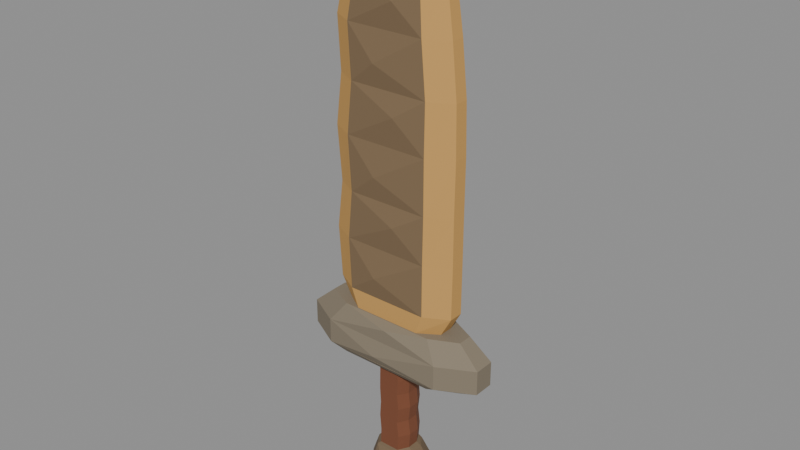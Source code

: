 # Source: BE_HeldEarthSword.blend  (saved by Blender 5.2.45; exported with 4.5.12 LTS)
import bpy
from mathutils import Matrix  # noqa: F401  (used for matrix-valued properties, if any)

bpy.ops.wm.read_factory_settings(use_empty=True)
scene = bpy.context.scene
scene.name = 'HeldEarthSword'

# ---- materials (node trees are filled in below, after node groups)
mat_blade_001 = bpy.data.materials.new('Blade.001')
mat_blade_001.diffuse_color = (0.5841, 0.3231, 0.09084, 1.0)
mat_facets = bpy.data.materials.new('Facets')
mat_facets.diffuse_color = (0.2051, 0.1356, 0.07036, 1.0)
mat_guard_001 = bpy.data.materials.new('Guard.001')
mat_guard_001.diffuse_color = (0.2232, 0.1845, 0.1301, 1.0)
mat_grip_001 = bpy.data.materials.new('Grip.001')
mat_grip_001.diffuse_color = (0.1912, 0.06301, 0.02732, 1.0)
mat_pommel_001 = bpy.data.materials.new('Pommel.001')
mat_pommel_001.diffuse_color = (0.1746, 0.1195, 0.06848, 1.0)

# ---- material node trees
mat_blade_001.use_nodes = True; mat_blade_001.node_tree.nodes.clear()
_N = mat_blade_001.node_tree.nodes; _L = mat_blade_001.node_tree.links
n0 = _N.new('ShaderNodeBsdfPrincipled'); n0.name = 'Principled BSDF'; n0.location = (-200, 100)
n0.inputs[0].default_value = (0.5841, 0.3231, 0.09084, 1.0)
n0.inputs[2].default_value = 0.85
n0.inputs[10].default_value = 0.005
n1 = _N.new('ShaderNodeOutputMaterial'); n1.name = 'Material Output'; n1.location = (200, 100)
_L.new(n0.outputs[0], n1.inputs[0])
n1.is_active_output = True
mat_facets.use_nodes = True; mat_facets.node_tree.nodes.clear()
_N = mat_facets.node_tree.nodes; _L = mat_facets.node_tree.links
n0 = _N.new('ShaderNodeBsdfPrincipled'); n0.name = 'Principled BSDF'; n0.location = (-200, 100)
n0.inputs[0].default_value = (0.2051, 0.1356, 0.07036, 1.0)
n0.inputs[2].default_value = 0.85
n0.inputs[10].default_value = 0.005
n1 = _N.new('ShaderNodeOutputMaterial'); n1.name = 'Material Output'; n1.location = (200, 100)
_L.new(n0.outputs[0], n1.inputs[0])
n1.is_active_output = True
mat_guard_001.use_nodes = True; mat_guard_001.node_tree.nodes.clear()
_N = mat_guard_001.node_tree.nodes; _L = mat_guard_001.node_tree.links
n0 = _N.new('ShaderNodeBsdfPrincipled'); n0.name = 'Principled BSDF'; n0.location = (-200, 100)
n0.inputs[0].default_value = (0.2232, 0.1845, 0.1301, 1.0)
n0.inputs[2].default_value = 0.85
n0.inputs[10].default_value = 0.005
n1 = _N.new('ShaderNodeOutputMaterial'); n1.name = 'Material Output'; n1.location = (200, 100)
_L.new(n0.outputs[0], n1.inputs[0])
n1.is_active_output = True
mat_grip_001.use_nodes = True; mat_grip_001.node_tree.nodes.clear()
_N = mat_grip_001.node_tree.nodes; _L = mat_grip_001.node_tree.links
n0 = _N.new('ShaderNodeBsdfPrincipled'); n0.name = 'Principled BSDF'; n0.location = (-200, 100)
n0.inputs[0].default_value = (0.1912, 0.06301, 0.02732, 1.0)
n0.inputs[2].default_value = 0.85
n0.inputs[10].default_value = 0.005
n1 = _N.new('ShaderNodeOutputMaterial'); n1.name = 'Material Output'; n1.location = (200, 100)
_L.new(n0.outputs[0], n1.inputs[0])
n1.is_active_output = True
mat_pommel_001.use_nodes = True; mat_pommel_001.node_tree.nodes.clear()
_N = mat_pommel_001.node_tree.nodes; _L = mat_pommel_001.node_tree.links
n0 = _N.new('ShaderNodeBsdfPrincipled'); n0.name = 'Principled BSDF'; n0.location = (-200, 100)
n0.inputs[0].default_value = (0.1746, 0.1195, 0.06848, 1.0)
n0.inputs[2].default_value = 0.85
n0.inputs[10].default_value = 0.005
n1 = _N.new('ShaderNodeOutputMaterial'); n1.name = 'Material Output'; n1.location = (200, 100)
_L.new(n0.outputs[0], n1.inputs[0])
n1.is_active_output = True

# ---- meshes
me_heldearthsword_mesh = bpy.data.meshes.new('HeldEarthSword_Mesh')
me_heldearthsword_mesh.from_pydata([(-0.13, -0.0432, -0.95), (-0.0832, -0.12, -0.95), (0.0832, -0.12, -0.95), (0.13, -0.0432, -0.95), (0.13, 0.0432, -0.95), (0.0832, 0.12, -0.95), (-0.0832, 0.12, -0.95), (-0.13, 0.0432, -0.95), (-0.25, -0.0702, -0.87), (-0.16, -0.195, -0.87), (0.16, -0.195, -0.87), (0.25, -0.0702, -0.87), (0.25, 0.0702, -0.87), (0.16, 0.195, -0.87), (-0.16, 0.195, -0.87), (-0.25, 0.0702, -0.87), (-0.27, -0.0792, -0.67), (-0.1638, -0.22, -0.67), (0.2138, -0.22, -0.67), (0.32, -0.0792, -0.67), (0.32, 0.0792, -0.67), (0.2138, 0.22, -0.67), (-0.1638, 0.22, -0.67), (-0.27, 0.0792, -0.67), (-0.21, -0.0612, -0.48), (-0.1344, -0.17, -0.48), (0.1344, -0.17, -0.48), (0.21, -0.0612, -0.48), (0.21, 0.0612, -0.48), (0.1344, 0.17, -0.48), (-0.1344, 0.17, -0.48), (-0.21, 0.0612, -0.48), (-0.16, -0.0576, -0.45), (-0.1024, -0.16, -0.45), (0.1024, -0.16, -0.45), (0.16, -0.0576, -0.45), (0.16, 0.0576, -0.45), (0.1024, 0.16, -0.45), (-0.1024, 0.16, -0.45), (-0.16, 0.0576, -0.45), (-0.157, -0.0576, -0.2937), (-0.0976, -0.16, -0.2937), (0.1136, -0.16, -0.2937), (0.173, -0.0576, -0.2937), (0.173, 0.0576, -0.2937), (0.1136, 0.16, -0.2937), (-0.0976, 0.16, -0.2937), (-0.157, 0.0576, -0.2937), (-0.168, -0.0576, -0.1374), (-0.1104, -0.16, -0.1374), (0.0944, -0.16, -0.1374), (0.152, -0.0576, -0.1374), (0.152, 0.0576, -0.1374), (0.0944, 0.16, -0.1374), (-0.1104, 0.16, -0.1374), (-0.168, 0.0576, -0.1374), (-0.159, -0.0576, 0.01895), (-0.0996, -0.16, 0.01895), (0.1116, -0.16, 0.01895), (0.171, -0.0576, 0.01895), (0.171, 0.0576, 0.01895), (0.1116, 0.16, 0.01895), (-0.0996, 0.16, 0.01895), (-0.159, 0.0576, 0.01895), (-0.166, -0.0576, 0.1753), (-0.1084, -0.16, 0.1753), (0.0964, -0.16, 0.1753), (0.154, -0.0576, 0.1753), (0.154, 0.0576, 0.1753), (0.0964, 0.16, 0.1753), (-0.1084, 0.16, 0.1753), (-0.166, 0.0576, 0.1753), (-0.165, -0.0576, 0.3316), (-0.1056, -0.16, 0.3316), (0.1056, -0.16, 0.3316), (0.165, -0.0576, 0.3316), (0.165, 0.0576, 0.3316), (0.1056, 0.16, 0.3316), (-0.1056, 0.16, 0.3316), (-0.165, 0.0576, 0.3316), (-0.16, -0.0576, 0.45), (-0.1024, -0.16, 0.45), (0.1024, -0.16, 0.45), (0.16, -0.0576, 0.45), (0.16, 0.0576, 0.45), (0.1024, 0.16, 0.45), (-0.1024, 0.16, 0.45), (-0.16, 0.0576, 0.45), (-0.74, -0.0756, 0.45), (-0.4736, -0.21, 0.45), (0.4736, -0.21, 0.45), (0.74, -0.0756, 0.45), (0.74, 0.0756, 0.45), (0.4736, 0.21, 0.45), (-0.4736, 0.21, 0.45), (-0.74, 0.0756, 0.45), (-0.95, -0.1008, 0.54), (-0.608, -0.28, 0.54), (0.608, -0.28, 0.54), (0.95, -0.1008, 0.54), (0.95, 0.1008, 0.54), (0.608, 0.28, 0.54), (-0.608, 0.28, 0.54), (-0.95, 0.1008, 0.54), (-0.95, -0.1008, 0.78), (-0.608, -0.28, 0.78), (0.608, -0.28, 0.78), (0.95, -0.1008, 0.78), (0.95, 0.1008, 0.78), (0.608, 0.28, 0.78), (-0.608, 0.28, 0.78), (-0.95, 0.1008, 0.78), (-0.735, -0.072, 0.97), (-0.4704, -0.2, 0.97), (0.4704, -0.2, 0.97), (0.735, -0.072, 0.97), (0.735, 0.072, 0.97), (0.4704, 0.2, 0.97), (-0.4704, 0.2, 0.97), (-0.735, 0.072, 0.97), (-0.525, -0.0684, 0.97), (-0.336, -0.19, 0.97), (0.336, -0.19, 0.97), (0.525, -0.0684, 0.97), (0.525, 0.0684, 0.97), (0.336, 0.19, 0.97), (-0.336, 0.19, 0.97), (-0.525, 0.0684, 0.97), (-0.63, -0.0702, 1.16), (-0.4032, -0.195, 1.16), (0.4032, -0.195, 1.16), (0.63, -0.0702, 1.16), (0.63, 0.0702, 1.16), (0.4032, 0.195, 1.16), (-0.4032, 0.195, 1.16), (-0.63, 0.0702, 1.16), (-0.665, -0.0684, 1.66), (-0.431, -0.19, 1.66), (0.401, -0.19, 1.66), (0.635, -0.0684, 1.66), (0.635, 0.0684, 1.66), (0.401, 0.19, 1.66), (-0.431, 0.19, 1.66), (-0.665, 0.0684, 1.66), (-0.605, -0.0702, 2.13), (-0.3818, -0.195, 2.13), (0.4118, -0.195, 2.13), (0.635, -0.0702, 2.13), (0.635, 0.0702, 2.13), (0.4118, 0.195, 2.13), (-0.3818, 0.195, 2.13), (-0.605, 0.0702, 2.13), (-0.65, -0.0684, 2.65), (-0.4178, -0.19, 2.65), (0.4078, -0.19, 2.65), (0.64, -0.0684, 2.65), (0.64, 0.0684, 2.65), (0.4078, 0.19, 2.65), (-0.4178, 0.19, 2.65), (-0.65, 0.0684, 2.65), (-0.59, -0.0666, 3.14), (-0.3704, -0.185, 3.14), (0.4104, -0.185, 3.14), (0.63, -0.0666, 3.14), (0.63, 0.0666, 3.14), (0.4104, 0.185, 3.14), (-0.3704, 0.185, 3.14), (-0.59, 0.0666, 3.14), (-0.62, -0.0648, 3.64), (-0.404, -0.18, 3.64), (0.364, -0.18, 3.64), (0.58, -0.0648, 3.64), (0.58, 0.0648, 3.64), (0.364, 0.18, 3.64), (-0.404, 0.18, 3.64), (-0.62, 0.0648, 3.64), (-0.52, -0.0594, 4.06), (-0.3328, -0.165, 4.06), (0.3328, -0.165, 4.06), (0.52, -0.0594, 4.06), (0.52, 0.0594, 4.06), (0.3328, 0.165, 4.06), (-0.3328, 0.165, 4.06), (-0.52, 0.0594, 4.06), (-0.35, -0.0504, 4.37), (-0.224, -0.14, 4.37), (0.224, -0.14, 4.37), (0.35, -0.0504, 4.37), (0.35, 0.0504, 4.37), (0.224, 0.14, 4.37), (-0.224, 0.14, 4.37), (-0.35, 0.0504, 4.37), (-0.17, -0.0378, 4.57), (-0.1088, -0.105, 4.57), (0.1088, -0.105, 4.57), (0.17, -0.0378, 4.57), (0.17, 0.0378, 4.57), (0.1088, 0.105, 4.57), (-0.1088, 0.105, 4.57), (-0.17, 0.0378, 4.57), (-0.08, -0.0234, 4.65), (-0.0512, -0.065, 4.65), (0.0512, -0.065, 4.65), (0.08, -0.0234, 4.65), (0.08, 0.0234, 4.65), (0.0512, 0.065, 4.65), (-0.0512, 0.065, 4.65), (-0.08, 0.0234, 4.65), (0.0625, -0.2525, -0.725), (0.0625, 0.2525, -0.725), (-0.0375, -0.24, -0.61), (-0.0375, 0.24, -0.61), (0.05, -0.29, 0.54), (0.05, 0.29, 0.54), (-0.05, -0.325, 0.625), (-0.05, 0.325, 0.625), (0.05, -0.285, 0.92), (0.05, 0.285, 0.92), (-0.1075, -0.2375, 1.375), (-0.1075, 0.2375, 1.375), (0.1, -0.2375, 1.94), (0.1, 0.2375, 1.94), (-0.095, -0.2375, 2.355), (-0.095, 0.2375, 2.355), (0.1075, -0.2325, 2.94), (0.1075, 0.2325, 2.94), (-0.1, -0.2275, 3.355), (-0.1, 0.2275, 3.355), (0.09, -0.2175, 3.895), (0.09, 0.2175, 3.895), (-0.1, -0.1975, 4.18), (-0.1, 0.1975, 4.18), (0.1, -0.1675, 4.515), (0.1, 0.1675, 4.515)], [], [(7, 6, 5, 4, 3, 2, 1, 0), (0, 1, 9, 8), (1, 2, 10, 9), (2, 3, 11, 10), (3, 4, 12, 11), (4, 5, 13, 12), (5, 6, 14, 13), (6, 7, 15, 14), (7, 0, 8, 15), (8, 9, 17, 16), (9, 10, 208), (10, 18, 208), (18, 17, 208), (17, 9, 208), (10, 11, 19, 18), (11, 12, 20, 19), (12, 13, 21, 20), (13, 14, 209), (14, 22, 209), (22, 21, 209), (21, 13, 209), (14, 15, 23, 22), (15, 8, 16, 23), (16, 17, 25, 24), (17, 18, 210), (18, 26, 210), (26, 25, 210), (25, 17, 210), (18, 19, 27, 26), (19, 20, 28, 27), (20, 21, 29, 28), (21, 22, 211), (22, 30, 211), (30, 29, 211), (29, 21, 211), (22, 23, 31, 30), (23, 16, 24, 31), (24, 25, 33, 32), (25, 26, 34, 33), (26, 27, 35, 34), (27, 28, 36, 35), (28, 29, 37, 36), (29, 30, 38, 37), (30, 31, 39, 38), (31, 24, 32, 39), (32, 33, 41, 40), (33, 34, 42, 41), (34, 35, 43, 42), (35, 36, 44, 43), (36, 37, 45, 44), (37, 38, 46, 45), (38, 39, 47, 46), (39, 32, 40, 47), (40, 41, 49, 48), (41, 42, 50, 49), (42, 43, 51, 50), (43, 44, 52, 51), (44, 45, 53, 52), (45, 46, 54, 53), (46, 47, 55, 54), (47, 40, 48, 55), (48, 49, 57, 56), (49, 50, 58, 57), (50, 51, 59, 58), (51, 52, 60, 59), (52, 53, 61, 60), (53, 54, 62, 61), (54, 55, 63, 62), (55, 48, 56, 63), (56, 57, 65, 64), (57, 58, 66, 65), (58, 59, 67, 66), (59, 60, 68, 67), (60, 61, 69, 68), (61, 62, 70, 69), (62, 63, 71, 70), (63, 56, 64, 71), (64, 65, 73, 72), (65, 66, 74, 73), (66, 67, 75, 74), (67, 68, 76, 75), (68, 69, 77, 76), (69, 70, 78, 77), (70, 71, 79, 78), (71, 64, 72, 79), (72, 73, 81, 80), (73, 74, 82, 81), (74, 75, 83, 82), (75, 76, 84, 83), (76, 77, 85, 84), (77, 78, 86, 85), (78, 79, 87, 86), (79, 72, 80, 87), (80, 81, 89, 88), (81, 82, 90, 89), (82, 83, 91, 90), (83, 84, 92, 91), (84, 85, 93, 92), (85, 86, 94, 93), (86, 87, 95, 94), (87, 80, 88, 95), (88, 89, 97, 96), (89, 90, 212), (90, 98, 212), (98, 97, 212), (97, 89, 212), (90, 91, 99, 98), (91, 92, 100, 99), (92, 93, 101, 100), (93, 94, 213), (94, 102, 213), (102, 101, 213), (101, 93, 213), (94, 95, 103, 102), (95, 88, 96, 103), (96, 97, 105, 104), (97, 98, 214), (98, 106, 214), (106, 105, 214), (105, 97, 214), (98, 99, 107, 106), (99, 100, 108, 107), (100, 101, 109, 108), (101, 102, 215), (102, 110, 215), (110, 109, 215), (109, 101, 215), (102, 103, 111, 110), (103, 96, 104, 111), (104, 105, 113, 112), (105, 106, 216), (106, 114, 216), (114, 113, 216), (113, 105, 216), (106, 107, 115, 114), (107, 108, 116, 115), (108, 109, 117, 116), (109, 110, 217), (110, 118, 217), (118, 117, 217), (117, 109, 217), (110, 111, 119, 118), (111, 104, 112, 119), (112, 113, 121, 120), (113, 114, 122, 121), (114, 115, 123, 122), (115, 116, 124, 123), (116, 117, 125, 124), (117, 118, 126, 125), (118, 119, 127, 126), (119, 112, 120, 127), (120, 121, 129, 128), (121, 122, 130, 129), (122, 123, 131, 130), (123, 124, 132, 131), (124, 125, 133, 132), (125, 126, 134, 133), (126, 127, 135, 134), (127, 120, 128, 135), (128, 129, 137, 136), (129, 130, 218), (130, 138, 218), (138, 137, 218), (137, 129, 218), (130, 131, 139, 138), (131, 132, 140, 139), (132, 133, 141, 140), (133, 134, 219), (134, 142, 219), (142, 141, 219), (141, 133, 219), (134, 135, 143, 142), (135, 128, 136, 143), (136, 137, 145, 144), (137, 138, 220), (138, 146, 220), (146, 145, 220), (145, 137, 220), (138, 139, 147, 146), (139, 140, 148, 147), (140, 141, 149, 148), (141, 142, 221), (142, 150, 221), (150, 149, 221), (149, 141, 221), (142, 143, 151, 150), (143, 136, 144, 151), (144, 145, 153, 152), (145, 146, 222), (146, 154, 222), (154, 153, 222), (153, 145, 222), (146, 147, 155, 154), (147, 148, 156, 155), (148, 149, 157, 156), (149, 150, 223), (150, 158, 223), (158, 157, 223), (157, 149, 223), (150, 151, 159, 158), (151, 144, 152, 159), (152, 153, 161, 160), (153, 154, 224), (154, 162, 224), (162, 161, 224), (161, 153, 224), (154, 155, 163, 162), (155, 156, 164, 163), (156, 157, 165, 164), (157, 158, 225), (158, 166, 225), (166, 165, 225), (165, 157, 225), (158, 159, 167, 166), (159, 152, 160, 167), (160, 161, 169, 168), (161, 162, 226), (162, 170, 226), (170, 169, 226), (169, 161, 226), (162, 163, 171, 170), (163, 164, 172, 171), (164, 165, 173, 172), (165, 166, 227), (166, 174, 227), (174, 173, 227), (173, 165, 227), (166, 167, 175, 174), (167, 160, 168, 175), (168, 169, 177, 176), (169, 170, 228), (170, 178, 228), (178, 177, 228), (177, 169, 228), (170, 171, 179, 178), (171, 172, 180, 179), (172, 173, 181, 180), (173, 174, 229), (174, 182, 229), (182, 181, 229), (181, 173, 229), (174, 175, 183, 182), (175, 168, 176, 183), (176, 177, 185, 184), (177, 178, 230), (178, 186, 230), (186, 185, 230), (185, 177, 230), (178, 179, 187, 186), (179, 180, 188, 187), (180, 181, 189, 188), (181, 182, 231), (182, 190, 231), (190, 189, 231), (189, 181, 231), (182, 183, 191, 190), (183, 176, 184, 191), (184, 185, 193, 192), (185, 186, 232), (186, 194, 232), (194, 193, 232), (193, 185, 232), (186, 187, 195, 194), (187, 188, 196, 195), (188, 189, 197, 196), (189, 190, 233), (190, 198, 233), (198, 197, 233), (197, 189, 233), (190, 191, 199, 198), (191, 184, 192, 199), (192, 193, 201, 200), (193, 194, 202, 201), (194, 195, 203, 202), (195, 196, 204, 203), (196, 197, 205, 204), (197, 198, 206, 205), (198, 199, 207, 206), (199, 192, 200, 207), (200, 201, 202, 203, 204, 205, 206, 207)])
me_heldearthsword_mesh.polygons.foreach_set('material_index', [4, 4, 4, 4, 4, 4, 4, 4, 4, 4, 4, 4, 4, 4, 4, 4, 4, 4, 4, 4, 4, 4, 4, 4, 4, 4, 4, 4, 4, 4, 4, 4, 4, 4, 4, 4, 4, 4, 4, 4, 4, 4, 4, 4, 4, 3, 3, 3, 3, 3, 3, 3, 3, 3, 3, 3, 3, 3, 3, 3, 3, 3, 3, 3, 3, 3, 3, 3, 3, 3, 3, 3, 3, 3, 3, 3, 3, 3, 3, 3, 3, 3, 3, 3, 3, 3, 3, 3, 3, 3, 3, 3, 3, 2, 2, 2, 2, 2, 2, 2, 2, 2, 2, 2, 2, 2, 2, 2, 2, 2, 2, 2, 2, 2, 2, 2, 2, 2, 2, 2, 2, 2, 2, 2, 2, 2, 2, 2, 2, 2, 2, 2, 2, 2, 2, 2, 2, 2, 2, 2, 2, 2, 2, 2, 2, 2, 2, 2, 2, 2, 2, 0, 0, 0, 0, 0, 0, 0, 0, 0, 1, 1, 1, 1, 0, 0, 0, 1, 1, 1, 1, 0, 0, 0, 1, 1, 1, 1, 0, 0, 0, 1, 1, 1, 1, 0, 0, 0, 1, 1, 1, 1, 0, 0, 0, 1, 1, 1, 1, 0, 0, 0, 1, 1, 1, 1, 0, 0, 0, 1, 1, 1, 1, 0, 0, 0, 1, 1, 1, 1, 0, 0, 0, 1, 1, 1, 1, 0, 0, 0, 1, 1, 1, 1, 0, 0, 0, 1, 1, 1, 1, 0, 0, 0, 1, 1, 1, 1, 0, 0, 0, 1, 1, 1, 1, 0, 0, 0, 1, 1, 1, 1, 0, 0, 0, 1, 1, 1, 1, 0, 0, 0, 0, 0, 0, 0, 0, 0, 0, 0])
me_heldearthsword_mesh.materials.append(mat_blade_001)
me_heldearthsword_mesh.materials.append(mat_facets)
me_heldearthsword_mesh.materials.append(mat_guard_001)
me_heldearthsword_mesh.materials.append(mat_grip_001)
me_heldearthsword_mesh.materials.append(mat_pommel_001)
me_heldearthsword_mesh.update()

# ---- objects
ob_heldearthsword = bpy.data.objects.new('HeldEarthSword', me_heldearthsword_mesh)

# ---- transforms, parenting, visibility, modifiers, constraints
ob_heldearthsword.location = (0.0, 0.0, 0.0)

# ---- collection membership
scene.collection.objects.link(ob_heldearthsword)

# ---- scene / render settings (as saved in the file)
scene.frame_start = 1; scene.frame_end = 250; scene.frame_set(1)
scene.render.engine = 'BLENDER_EEVEE_NEXT'
scene.render.image_settings.exr_codec = 'NONE'
scene.render.use_bake_clear = False
scene.render.bake_margin = 0
scene.render.bake_bias = 0.0
scene.render.bake_samples = 0
scene.render.simplify_subdivision_render = 0
scene.render.simplify_child_particles_render = 0.0
scene.render.compositor_device = 'GPU'
scene.eevee.use_volume_custom_range = False
scene.eevee.gtao_distance = 0.0
scene.eevee.use_fast_gi = False
scene.eevee.fast_gi_thickness_near = 0.1
scene.eevee.fast_gi_thickness_far = 0.0
scene.eevee.ray_tracing_options.screen_trace_thickness = 0.1
bpy.context.view_layer.update()

# ---- added for rendering (the .blend has no active camera and no usable light): camera, sun + grey world if the file has none
cam_auto = bpy.data.cameras.new('AutoCamera')
cam_auto.lens = 50.0
cam_auto.sensor_width = 36.0
cam_auto.clip_end = 1000.0
ob_auto_camera = bpy.data.objects.new('AutoCamera', cam_auto)
scene.collection.objects.link(ob_auto_camera)
ob_auto_camera.location = (5.50431, -6.60517, 6.25345)
ob_auto_camera.rotation_euler = (1.09748, -7.21219e-08, 0.694738)
scene.camera = ob_auto_camera
light_auto_sun = bpy.data.lights.new('AutoSun', 'SUN')
light_auto_sun.energy = 3.0
light_auto_sun.angle = 0.0523599
ob_auto_sun = bpy.data.objects.new('AutoSun', light_auto_sun)
scene.collection.objects.link(ob_auto_sun)
ob_auto_sun.rotation_euler = (0.872665, 0.174533, 0.523599)
if scene.world is None:
    world_auto = bpy.data.worlds.new('AutoWorld')
    world_auto.color = (0.3, 0.3, 0.3)
    scene.world = world_auto
bpy.context.view_layer.update()
